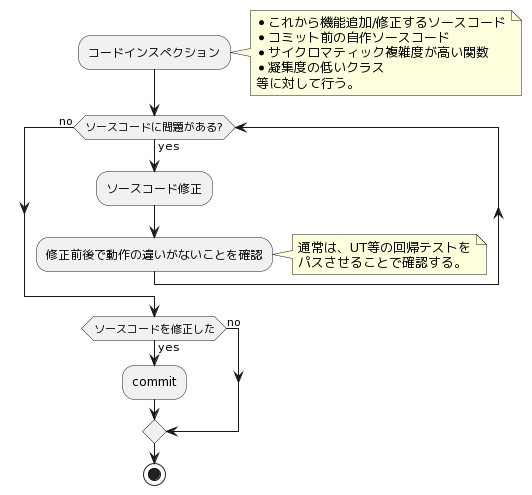

The diagram above was rendered by PlantUML. Its source (embedded in the PNG):
@startuml
:コードインスペクション;
    note right
        * これから機能追加/修正するソースコード
        * コミット前の自作ソースコード
        * サイクロマティック複雑度が高い関数
        * 凝集度の低いクラス
        等に対して行う。
    end note

while(ソースコードに問題がある?) is (yes)

    :ソースコード修正;

    :修正前後で動作の違いがないことを確認;
        note right
            通常は、UT等の回帰テストを
            パスさせることで確認する。
        end note

endwhile(no)

if(ソースコードを修正した) then (yes)
:commit;
else (no)

endif

stop
@enduml